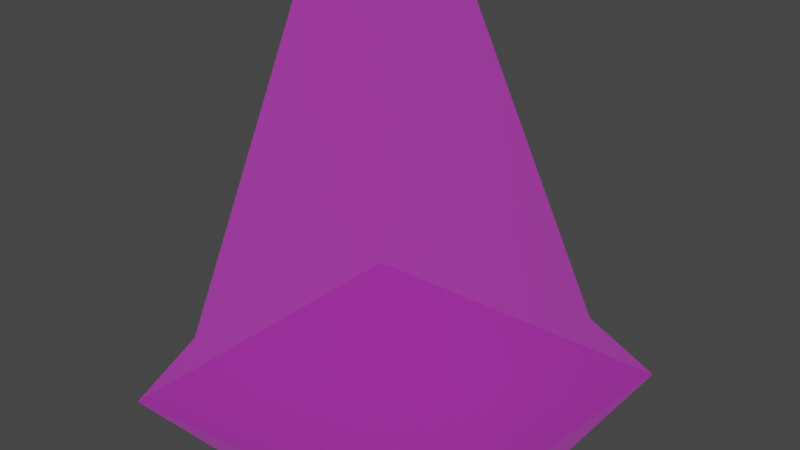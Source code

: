 # Source: plantilla_cliffCornerOut_herba.blend  (saved by Blender 2.83.19; exported with 4.5.12 LTS)
import bpy
from mathutils import Matrix  # noqa: F401  (used for matrix-valued properties, if any)

bpy.ops.wm.read_factory_settings(use_empty=True)
scene = bpy.context.scene
scene.name = 'Scene'

# ---- collections
col_collection = bpy.data.collections.new('Collection'); scene.collection.children.link(col_collection)

# ---- images (referenced by path relative to the original .blend; pixels are not part of the script)
import os
ASSET_DIR = os.environ.get("B2B_ASSET_DIR", "")  # directory of the original .blend (textures are referenced by path, not embedded)
HERE = os.path.dirname(os.path.abspath(__file__))  # packed textures are extracted next to this script under _unpacked/

def load_image(name, relpath, width, height, colorspace="sRGB"):
    """Load a texture the original file referenced (path relative to the .blend, or extracted next to this script)."""
    p = next((c for c in (os.path.join(HERE, relpath), os.path.join(ASSET_DIR, relpath)) if relpath and os.path.exists(c)), "")
    if p:
        img = bpy.data.images.load(p, check_existing=True)
        img.name = name
    else:  # same state as the original file: an image datablock whose file is absent (Cycles renders it pink)
        img = bpy.data.images.new(name, width, height)
        img.source = "FILE"
        img.filepath = "//" + (relpath or name)
    img.colorspace_settings.name = colorspace
    return img
img_wall01_d_png_002 = load_image('wall01_d.png.002', 'wall01_d.png', 1024, 1024, 'sRGB')
img_grass01_png_002 = load_image('grass01.png.002', 'grass01.png', 1024, 1024, 'sRGB')

# ---- materials (node trees are filled in below, after node groups)
mat_wall01_d_002 = bpy.data.materials.new('wall01_d.002')
mat_wall01_d_002.use_transparent_shadow = False
mat_wall01_d_002.diffuse_color = (0.7843, 0.7843, 0.7843, 1.0)
mat_wall01_d_002.roughness = 1.0
mat_wall01_d_002.specular_intensity = 0.0
mat_grass01_a = bpy.data.materials.new('grass01_a')
mat_grass01_a.use_transparent_shadow = False
mat_grass01_a.diffuse_color = (0.7843, 0.7843, 0.7843, 1.0)
mat_grass01_a.roughness = 1.0
mat_grass01_a.specular_intensity = 0.0

# ---- material node trees
mat_wall01_d_002.use_nodes = True; mat_wall01_d_002.node_tree.nodes.clear()
_N = mat_wall01_d_002.node_tree.nodes; _L = mat_wall01_d_002.node_tree.links
n0 = _N.new('ShaderNodeBsdfPrincipled'); n0.name = 'Principled BSDF'; n0.location = (10, 300)
n0.distribution = 'GGX'
n0.subsurface_method = 'BURLEY'
n0.inputs[2].default_value = 1.0
n0.inputs[3].default_value = 1.45
n0.inputs[13].default_value = 0.0
n0.inputs[27].default_value = (0.0, 0.0, 0.0, 1.0)
n0.inputs[28].default_value = 1.0
n1 = _N.new('ShaderNodeOutputMaterial'); n1.name = 'Material Output'; n1.location = (300, 300)
n2 = _N.new('ShaderNodeTexImage'); n2.name = 'Imagen'; n2.location = (-300, 600)
n2.image = img_wall01_d_png_002
n2.interpolation = 'Closest'
n3 = _N.new('ShaderNodeTexImage'); n3.name = 'Imagen.001'; n3.location = (-300, 0)
n3.image = img_wall01_d_png_002
n3.interpolation = 'Closest'
_L.new(n0.outputs[0], n1.inputs[0])
_L.new(n2.outputs[0], n0.inputs[0])
_L.new(n3.outputs[0], n0.inputs[4])
n1.is_active_output = True
mat_grass01_a.use_nodes = True; mat_grass01_a.node_tree.nodes.clear()
_N = mat_grass01_a.node_tree.nodes; _L = mat_grass01_a.node_tree.links
n0 = _N.new('ShaderNodeBsdfPrincipled'); n0.name = 'Principled BSDF'; n0.location = (10, 300)
n0.distribution = 'GGX'
n0.subsurface_method = 'BURLEY'
n0.inputs[2].default_value = 1.0
n0.inputs[3].default_value = 1.45
n0.inputs[13].default_value = 0.0
n0.inputs[27].default_value = (0.0, 0.0, 0.0, 1.0)
n0.inputs[28].default_value = 1.0
n1 = _N.new('ShaderNodeOutputMaterial'); n1.name = 'Material Output'; n1.location = (300, 300)
n2 = _N.new('ShaderNodeTexImage'); n2.name = 'Imagen'; n2.location = (-300, 600)
n2.image = img_grass01_png_002
n2.interpolation = 'Closest'
n3 = _N.new('ShaderNodeTexImage'); n3.name = 'Imagen.001'; n3.location = (-300, 0)
n3.image = img_grass01_png_002
n3.interpolation = 'Closest'
_L.new(n0.outputs[0], n1.inputs[0])
_L.new(n2.outputs[0], n0.inputs[0])
_L.new(n3.outputs[0], n0.inputs[4])
n1.is_active_output = True

# ---- world
world_world = bpy.data.worlds.new('World'); scene.world = world_world
world_world.use_nodes = True; world_world.node_tree.nodes.clear()
_N = world_world.node_tree.nodes; _L = world_world.node_tree.links
n0 = _N.new('ShaderNodeOutputWorld'); n0.name = 'World Output'; n0.location = (300, 300)
n1 = _N.new('ShaderNodeBackground'); n1.name = 'Background'; n1.location = (10, 300)
n1.inputs[0].default_value = (0.05088, 0.05088, 0.05088, 1.0)
_L.new(n1.outputs[0], n0.inputs[0])
n0.is_active_output = True
world_world.color = (0.05088, 0.05088, 0.05088)
world_world.use_sun_shadow = False
world_world.sun_shadow_jitter_overblur = 0.0

# ---- meshes
me_polygon6_002 = bpy.data.meshes.new('polygon6.002')
me_polygon6_002.from_pydata([(-1.0, 0.1973, 0.5781), (-1.0, 4e-06, 1.0), (-0.125, 0.1973, 0.5), (0.25, 4e-06, 0.875), (0.5, 0.1973, 0.0), (0.875, 4e-06, 0.375), (0.5781, 0.1973, -1.0), (1.0, 4e-06, -1.0), (-1.0, 0.1973, 0.5781), (-0.125, 0.1973, 0.5), (-1.0, 1.994, -0.3398), (0.5, 0.1973, 0.0), (-0.3398, 1.994, -1.0), (0.5781, 0.1973, -1.0), (-0.3398, 1.994, -1.0), (-1.0, 2.0, -1.0), (-1.0, 1.994, -0.3398)], [], [(0, 1, 2), (1, 3, 2), (2, 3, 4), (3, 5, 4), (4, 5, 6), (5, 7, 6), (8, 9, 10), (9, 11, 10), (10, 11, 12), (11, 13, 12), (14, 15, 16)])
me_polygon6_002.polygons.foreach_set('use_smooth', [True] * 11)
_k = set([(0, 1), (0, 2), (1, 3), (2, 4), (3, 5), (4, 6), (5, 7), (6, 7), (8, 9), (8, 10), (9, 11), (10, 12), (11, 13), (12, 13), (14, 15), (14, 16), (15, 16)])
me_polygon6_002.attributes.new('sharp_edge', 'BOOLEAN', 'EDGE').data.foreach_set('value', [ (min(e.vertices), max(e.vertices)) in _k for e in me_polygon6_002.edges])
_uv = me_polygon6_002.uv_layers.new(name='UVMap')
_uv.uv.foreach_set('vector', [0.3762, 0.606, 0.3449, 0.5122, 0.5012, 0.606, 0.3449, 0.5122, 0.5012, 0.5122, 0.5012, 0.606, 0.5012, 0.606, 0.5012, 0.5122, 0.6887, 0.606, 0.5012, 0.5122, 0.6887, 0.5122, 0.6887, 0.606, 0.6887, 0.606, 0.6887, 0.5122, 0.8137, 0.606, 0.6887, 0.5122, 0.8449, 0.5122, 0.8137, 0.606, 0.3762, 0.606, 0.5012, 0.606, 0.5012, 0.8931, 0.5012, 0.606, 0.6887, 0.606, 0.5012, 0.8931, 0.5012, 0.8931, 0.6887, 0.606, 0.6887, 0.8931, 0.6887, 0.606, 0.8137, 0.606, 0.6887, 0.8931, 0.6887, 0.907, 0.5949, 1.001, 0.5012, 0.907])
me_polygon6_002.materials.append(mat_wall01_d_002)
me_polygon6_002.use_remesh_fix_poles = True
me_polygon6_002.use_remesh_preserve_attributes = False
me_polygon6_002.use_mirror_vertex_groups = False
me_polygon6_002.update()
me_polygon6_002.normals_split_custom_set([tuple(v) for v in zip(*[iter([0.0644, 0.7163, 0.6948, 0.0665, 0.9814, 0.1799, 0.2303, 0.7652, 0.6012, 0.0665, 0.9814, 0.1799, 0.0665, 0.9814, 0.1799, 0.2303, 0.7652, 0.6012, 0.2303, 0.7652, 0.6012, 0.0665, 0.9814, 0.1799, 0.5704, 0.7442, 0.3477, 0.0665, 0.9814, 0.1799, 0.1661, 0.9828, 0.08011, 0.5704, 0.7442, 0.3477, 0.5704, 0.7442, 0.3477, 0.1661, 0.9828, 0.08011, 0.6961, 0.7157, 0.05672, 0.1661, 0.9828, 0.08011, 0.2208, 0.9751, 0.01951, 0.6961, 0.7157, 0.05672, 0.06437, 0.7163, 0.6948, 0.2303, 0.7652, 0.6012, 0.3322, 0.7309, 0.5961, 0.2303, 0.7652, 0.6012, 0.5703, 0.7442, 0.3477, 0.3322, 0.7309, 0.5961, 0.3322, 0.7309, 0.5961, 0.5703, 0.7442, 0.3477, 0.5665, 0.7852, 0.25, 0.5703, 0.7442, 0.3477, 0.6961, 0.7157, 0.0567, 0.5665, 0.7852, 0.25, 0.5665, 0.7852, 0.25, -1.035e-05, 1.0, -1.155e-05, 0.3322, 0.7309, 0.5961])] * 3)])
me_polygon17_001 = bpy.data.meshes.new('polygon17.001')
me_polygon17_001.from_pydata([(-1.0, 0.0, 1.0), (1.0, 0.0, 1.0), (1.0, 0.0, -1.0), (-1.0, 0.0, -1.0)], [], [(0, 1, 2), (2, 3, 0)])
me_polygon17_001.polygons.foreach_set('use_smooth', [True] * 2)
_k = set([(0, 1), (0, 3), (1, 2), (2, 3)])
me_polygon17_001.attributes.new('sharp_edge', 'BOOLEAN', 'EDGE').data.foreach_set('value', [ (min(e.vertices), max(e.vertices)) in _k for e in me_polygon17_001.edges])
_uv = me_polygon17_001.uv_layers.new(name='UVMap')
_uv.uv.foreach_set('vector', [0.0, 0.0, 1.0, 0.0, 1.0, 1.0, 1.0, 1.0, 0.0, 1.0, 0.0, 0.0])
me_polygon17_001.materials.append(mat_grass01_a)
me_polygon17_001.use_remesh_fix_poles = True
me_polygon17_001.use_remesh_preserve_attributes = False
me_polygon17_001.use_mirror_vertex_groups = False
me_polygon17_001.update()
me_polygon17_001.normals_split_custom_set([tuple(v) for v in zip(*[iter([0.0, 1.0, 0.0, 0.0, 1.0, 0.0, 0.0, 1.0, 0.0, 0.0, 1.0, 0.0, 0.0, 1.0, 0.0, 0.0, 1.0, 0.0])] * 3)])

# ---- objects
ob_polygon6_002 = bpy.data.objects.new('polygon6.002', me_polygon6_002)
ob_polygon17_001 = bpy.data.objects.new('polygon17.001', me_polygon17_001)

# ---- transforms, parenting, visibility, modifiers, constraints
ob_polygon6_002.location = (0.0, 0.0, 0.0)
ob_polygon6_002.rotation_euler = (1.571, -0.0, 0.0)
ob_polygon6_002.lineart.crease_threshold = 0.0
ob_polygon17_001.location = (0.0, 0.0, 0.0)
ob_polygon17_001.rotation_euler = (1.571, -0.0, 0.0)
ob_polygon17_001.lineart.crease_threshold = 0.0

# ---- collection membership
col_collection.objects.link(ob_polygon6_002)
col_collection.objects.link(ob_polygon17_001)

# ---- scene / render settings (as saved in the file)
scene.frame_start = 1; scene.frame_end = 250; scene.frame_set(1)
scene.render.engine = 'BLENDER_EEVEE_NEXT'
scene.cycles.use_denoising = False
scene.cycles.samples = 128
scene.cycles.sampling_pattern = 'TABULATED_SOBOL'
scene.cycles.use_adaptive_sampling = False
scene.cycles.use_light_tree = False
scene.view_settings.view_transform = 'Filmic'
bpy.context.view_layer.update()

# ---- added for rendering (the .blend has no active camera and no usable light): camera, sun
cam_auto = bpy.data.cameras.new('AutoCamera')
cam_auto.lens = 50.0
cam_auto.sensor_width = 36.0
cam_auto.clip_end = 1000.0
ob_auto_camera = bpy.data.objects.new('AutoCamera', cam_auto)
scene.collection.objects.link(ob_auto_camera)
ob_auto_camera.location = (3.20508, -3.84609, 3.56406)
ob_auto_camera.rotation_euler = (1.09748, -7.21219e-08, 0.694738)
scene.camera = ob_auto_camera
light_auto_sun = bpy.data.lights.new('AutoSun', 'SUN')
light_auto_sun.energy = 3.0
light_auto_sun.angle = 0.0523599
ob_auto_sun = bpy.data.objects.new('AutoSun', light_auto_sun)
scene.collection.objects.link(ob_auto_sun)
ob_auto_sun.rotation_euler = (0.872665, 0.174533, 0.523599)
bpy.context.view_layer.update()

